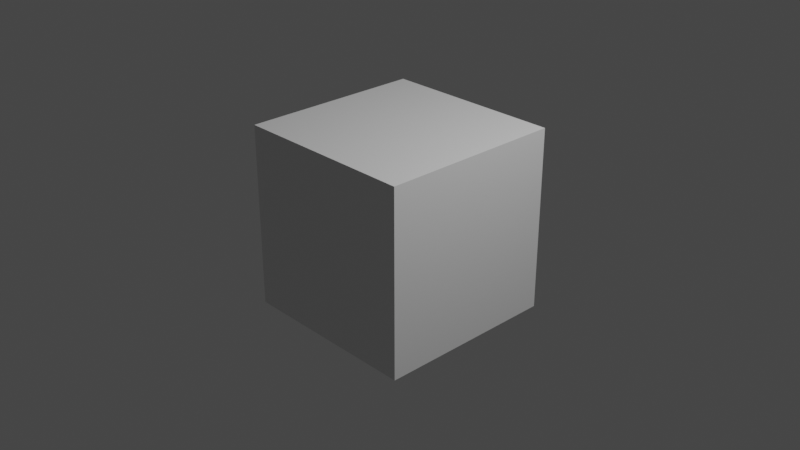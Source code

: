 # Source: cube.blend  (saved by Blender 2.83.19; exported with 4.5.12 LTS)
import bpy
from mathutils import Matrix  # noqa: F401  (used for matrix-valued properties, if any)

bpy.ops.wm.read_factory_settings(use_empty=True)
scene = bpy.context.scene
scene.name = 'Scene'

# ---- collections
col_collection = bpy.data.collections.new('Collection'); scene.collection.children.link(col_collection)

# ---- materials (node trees are filled in below, after node groups)
mat_material = bpy.data.materials.new('Material')
mat_material.alpha_threshold = 0.0
mat_material.use_transparent_shadow = False
mat_material.line_color = (0.0, 0.0, 0.0, 1.0)

# ---- material node trees
mat_material.use_nodes = True; mat_material.node_tree.nodes.clear()
_N = mat_material.node_tree.nodes; _L = mat_material.node_tree.links
n0 = _N.new('ShaderNodeOutputMaterial'); n0.name = 'Material Output'; n0.location = (300, 300)
n1 = _N.new('ShaderNodeBsdfPrincipled'); n1.name = 'Principled BSDF'; n1.location = (10, 300)
n1.distribution = 'GGX'
n1.subsurface_method = 'BURLEY'
n1.inputs[2].default_value = 0.4
n1.inputs[3].default_value = 1.45
n1.inputs[27].default_value = (0.0, 0.0, 0.0, 1.0)
n1.inputs[28].default_value = 1.0
_L.new(n1.outputs[0], n0.inputs[0])
n0.is_active_output = True

# ---- world
world_world = bpy.data.worlds.new('World'); scene.world = world_world
world_world.use_nodes = True; world_world.node_tree.nodes.clear()
_N = world_world.node_tree.nodes; _L = world_world.node_tree.links
n0 = _N.new('ShaderNodeOutputWorld'); n0.name = 'World Output'; n0.location = (300, 300)
n1 = _N.new('ShaderNodeBackground'); n1.name = 'Background'; n1.location = (10, 300)
n1.inputs[0].default_value = (0.05088, 0.05088, 0.05088, 1.0)
_L.new(n1.outputs[0], n0.inputs[0])
n0.is_active_output = True
world_world.color = (0.05088, 0.05088, 0.05088)
world_world.use_sun_shadow = False
world_world.sun_shadow_jitter_overblur = 0.0

# ---- cameras
cam_camera = bpy.data.cameras.new('Camera')
cam_camera.clip_end = 100.0
cam_camera.ortho_scale = 7.314

# ---- lights
light_light = bpy.data.lights.new('Light', 'POINT')
light_light.transmission_factor = 0.0
light_light.energy = 1000.0
light_light.shadow_soft_size = 0.1
light_light.shadow_maximum_resolution = 0.006
light_light.use_absolute_resolution = True

# ---- meshes
me_cube = bpy.data.meshes.new('Cube')
me_cube.from_pydata([(1.0, 1.0, 1.0), (1.0, 1.0, -1.0), (1.0, -1.0, 1.0), (1.0, -1.0, -1.0), (-1.0, 1.0, 1.0), (-1.0, 1.0, -1.0), (-1.0, -1.0, 1.0), (-1.0, -1.0, -1.0)], [], [(0, 4, 6, 2), (3, 2, 6, 7), (7, 6, 4, 5), (5, 1, 3, 7), (1, 0, 2, 3), (5, 4, 0, 1)])
_uv = me_cube.uv_layers.new(name='UVMap')
_uv.uv.foreach_set('vector', [0.625, 0.5, 0.875, 0.5, 0.875, 0.75, 0.625, 0.75, 0.375, 0.75, 0.625, 0.75, 0.625, 1.0, 0.375, 1.0, 0.375, 0.0, 0.625, 0.0, 0.625, 0.25, 0.375, 0.25, 0.125, 0.5, 0.375, 0.5, 0.375, 0.75, 0.125, 0.75, 0.375, 0.5, 0.625, 0.5, 0.625, 0.75, 0.375, 0.75, 0.375, 0.25, 0.625, 0.25, 0.625, 0.5, 0.375, 0.5])
me_cube.materials.append(mat_material)
me_cube.use_remesh_preserve_volume = False
me_cube.use_remesh_preserve_attributes = False
me_cube.use_mirror_vertex_groups = False
me_cube.update()
arm_armature = bpy.data.armatures.new('Armature')  # bones are not reproduced

# ---- objects
ob_cube = bpy.data.objects.new('Cube', me_cube)
ob_light = bpy.data.objects.new('Light', light_light)
ob_camera = bpy.data.objects.new('Camera', cam_camera)
ob_armature = bpy.data.objects.new('Armature', arm_armature)

# ---- transforms, parenting, visibility, modifiers, constraints
ob_cube.parent = ob_armature
ob_cube.location = (0.0, 0.0, 0.0)
ob_cube.lock_rotations_4d = False
ob_cube.empty_display_type = 'ARROWS'
ob_cube.lineart.crease_threshold = 0.0
_vg = ob_cube.vertex_groups.new(name='Bone')
_vg.add([0, 1, 2, 3, 4, 5, 6, 7], 1.0, 'REPLACE')
_m = ob_cube.modifiers.new('Armature', 'ARMATURE')
_m.object = ob_armature
ob_light.location = (4.076, 1.005, 5.904)
ob_light.rotation_euler = (0.6503, 0.05522, 1.866)
ob_light.lock_rotations_4d = False
ob_light.empty_display_type = 'ARROWS'
ob_light.color = (0.0, 0.0, 0.0, 0.0)
ob_light.lineart.crease_threshold = 0.0
ob_camera.location = (7.359, -6.926, 4.958)
ob_camera.rotation_euler = (1.109, 0.0, 0.8149)
ob_camera.lock_rotations_4d = False
ob_camera.empty_display_type = 'ARROWS'
ob_camera.color = (0.0, 0.0, 0.0, 0.0)
ob_camera.display_type = 'WIRE'
ob_camera.lineart.crease_threshold = 0.0
ob_armature.location = (0.0, 0.0, 0.0)
ob_armature.show_in_front = True
ob_armature.lineart.crease_threshold = 0.0

# ---- collection membership
col_collection.objects.link(ob_cube)
col_collection.objects.link(ob_light)
col_collection.objects.link(ob_camera)
col_collection.objects.link(ob_armature)

# ---- scene / render settings (as saved in the file)
scene.camera = ob_camera
scene.frame_start = 1; scene.frame_end = 250; scene.frame_set(1)
scene.render.engine = 'BLENDER_EEVEE_NEXT'
scene.cycles.use_denoising = False
scene.cycles.samples = 128
scene.cycles.sampling_pattern = 'TABULATED_SOBOL'
scene.cycles.use_adaptive_sampling = False
scene.cycles.use_light_tree = False
scene.view_settings.view_transform = 'Filmic'
bpy.context.view_layer.update()

